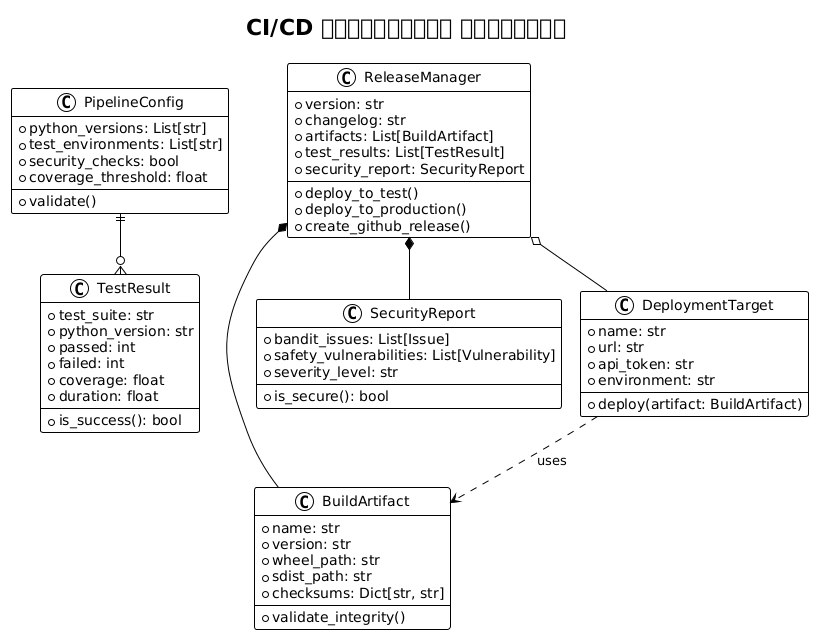

The diagram above was rendered by PlantUML. Its source (embedded in the PNG):
@startuml







<style>
  root {
    BackgroundColor white
    FontColor black
    FontName Verdana
    HyperLinkColor blue
    LineColor black
    LineThickness 1
    Margin 5
  }
  document {
    caption {
      LineThickness 0
    }
    footer {
      LineThickness 0
    }
    header {
      LineThickness 0
    }
    title {
      FontSize 22
      LineThickness 0
    }
  }
  node {
    MaximumWidth 300
  }
</style>

skinparam ArrowLollipopColor black
skinparam BackgroundColor white
skinparam DefaultFontName Verdana
skinparam DefaultMonospacedFontName Courier
skinparam LifelineStrategy nosolid
skinparam ParticipantPadding 10
skinparam SequenceLifeLineBorderColor black
skinparam Shadowing false
skinparam UseBetaStyle true

skinparam Activity {
  BackgroundColor white
  BarColor black
  BorderColor black
  FontColor black
  FontName Verdana
}
skinparam Boundary {
  FontColor black
}
skinparam Box {
  Padding 5
}
skinparam CircledCharacter {
  FontColor black
  FontName Courier
  Radius 9
}
skinparam Class {
  BackgroundColor white
  BorderColor black
  FontColor black
  FontName Verdana
}
skinparam ClassAttribute {
  FontColor black
  FontName Verdana
}
skinparam ClassStereotype {
  FontColor black
  FontName Verdana
}
skinparam Footer {
  FontColor black
  FontName Verdana
}
skinparam Header {
  FontColor black
  FontName Verdana
}
skinparam Hyperlink {
  Color blue
}
skinparam IconPackage {
  Color black
  BackgroundColor white
}
skinparam IconPrivate {
  Color black
  BackgroundColor white
}
skinparam IconProtected {
  Color black
  BackgroundColor white
}
skinparam IconPublic {
  Color black
  BackgroundColor white
}
skinparam Note {
  FontColor black
  FontName Verdana
}
skinparam Object {
  BorderColor black
}
skinparam Package {
  BorderColor black
  FontColor black
  FontName Verdana
}
skinparam State {
  BackgroundColor white
  BorderColor black
}
skinparam StereotypeA {
  BackgroundColor white
  BorderColor black
}
skinparam StereotypeC {
  BackgroundColor white
  BorderColor black
}
skinparam StereotypeE {
  BackgroundColor white
  BorderColor black
}
skinparam StereotypeI {
  BackgroundColor white
  BorderColor black
}
skinparam StereotypeN {
  BackgroundColor white
  BorderColor black
}
skinparam UseCaseStereoType {
  FontColor black
  FontName Verdana
}
title CI/CD পাইপলাইনের মডেলগুলো
class PipelineConfig {
  +python_versions: List[str]
  +test_environments: List[str]
  +security_checks: bool
  +coverage_threshold: float
  +validate()
}

class BuildArtifact {
  +name: str
  +version: str
  +wheel_path: str
  +sdist_path: str
  +checksums: Dict[str, str]
  +validate_integrity()
}

class TestResult {
  +test_suite: str
  +python_version: str
  +passed: int
  +failed: int
  +coverage: float
  +duration: float
  +is_success(): bool
}

class SecurityReport {
  +bandit_issues: List[Issue]
  +safety_vulnerabilities: List[Vulnerability]
  +severity_level: str
  +is_secure(): bool
}

class DeploymentTarget {
  +name: str
  +url: str
  +api_token: str
  +environment: str
  +deploy(artifact: BuildArtifact)
}

class ReleaseManager {
  +version: str
  +changelog: str
  +artifacts: List[BuildArtifact]
  +test_results: List[TestResult]
  +security_report: SecurityReport
  +deploy_to_test()
  +deploy_to_production()
  +create_github_release()
}

PipelineConfig ||--o{ TestResult
ReleaseManager *-- BuildArtifact
ReleaseManager *-- SecurityReport
ReleaseManager o-- DeploymentTarget
DeploymentTarget ..> BuildArtifact : uses

@enduml